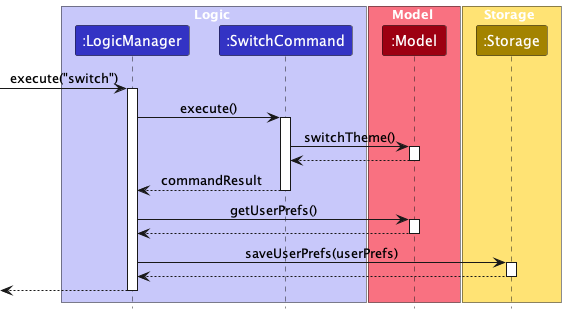

The diagram above was rendered by PlantUML. Its source (embedded in the PNG):
@startuml
!include style.puml
skinparam ArrowFontStyle plain

box Logic LOGIC_COLOR_T1
participant ":LogicManager" as LogicManager LOGIC_COLOR
participant ":SwitchCommand" as SwitchCommand LOGIC_COLOR
end box

box Model MODEL_COLOR_T1
participant ":Model" as Model MODEL_COLOR
end box

box Storage STORAGE_COLOR_T1
participant ":Storage" as Storage STORAGE_COLOR
end box

[-> LogicManager : execute("switch")
activate LogicManager

LogicManager -> SwitchCommand : execute()
activate SwitchCommand

SwitchCommand -> Model : switchTheme()
activate Model

Model --> SwitchCommand
deactivate Model

SwitchCommand --> LogicManager : commandResult
deactivate SwitchCommand

LogicManager -> Model : getUserPrefs()
activate Model

Model --> LogicManager
deactivate Model

LogicManager -> Storage : saveUserPrefs(userPrefs)
activate Storage

Storage --> LogicManager
deactivate Storage

[<--LogicManager
deactivate LogicManager
@enduml